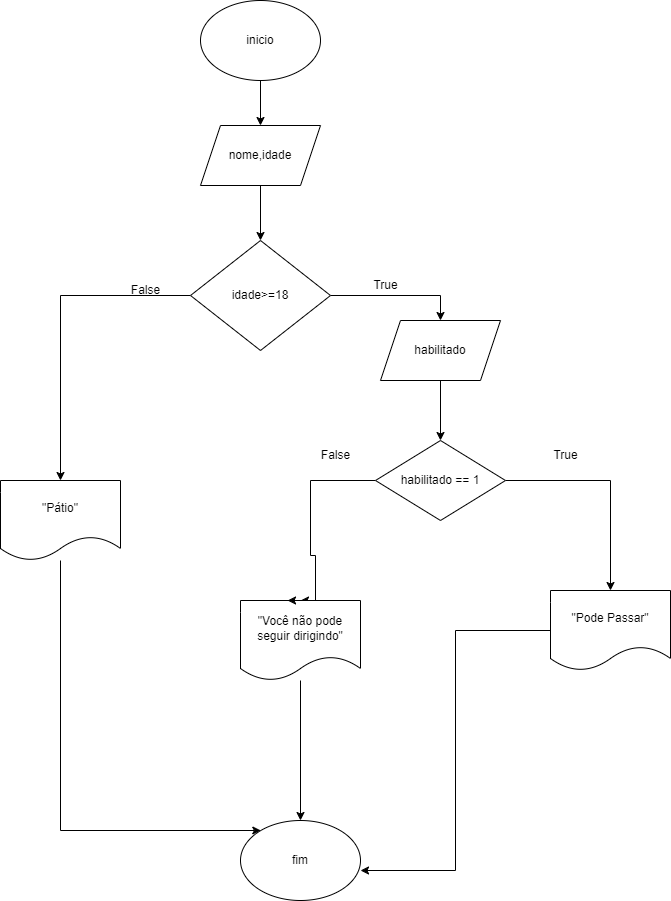

The diagram above was exported from draw.io. Its source (the exported page's mxGraphModel, read from the mxfile embedded in the PNG):
<mxGraphModel dx="1609" dy="457" grid="1" gridSize="10" guides="1" tooltips="1" connect="1" arrows="1" fold="1" page="1" pageScale="1" pageWidth="827" pageHeight="1169" math="0" shadow="0">
  <root>
    <mxCell id="0" />
    <mxCell id="1" parent="0" />
    <mxCell id="mIQsyB0-4lagPcJyzQ4w-3" style="edgeStyle=orthogonalEdgeStyle;rounded=0;orthogonalLoop=1;jettySize=auto;html=1;entryX=0.5;entryY=0;entryDx=0;entryDy=0;" edge="1" parent="1" source="mIQsyB0-4lagPcJyzQ4w-1" target="mIQsyB0-4lagPcJyzQ4w-2">
      <mxGeometry relative="1" as="geometry" />
    </mxCell>
    <mxCell id="mIQsyB0-4lagPcJyzQ4w-1" value="inicio" style="ellipse;whiteSpace=wrap;html=1;" vertex="1" parent="1">
      <mxGeometry x="-480" y="430" width="120" height="80" as="geometry" />
    </mxCell>
    <mxCell id="mIQsyB0-4lagPcJyzQ4w-5" style="edgeStyle=orthogonalEdgeStyle;rounded=0;orthogonalLoop=1;jettySize=auto;html=1;entryX=0.5;entryY=0;entryDx=0;entryDy=0;" edge="1" parent="1" source="mIQsyB0-4lagPcJyzQ4w-2" target="mIQsyB0-4lagPcJyzQ4w-4">
      <mxGeometry relative="1" as="geometry" />
    </mxCell>
    <mxCell id="mIQsyB0-4lagPcJyzQ4w-2" value="nome,idade" style="shape=parallelogram;perimeter=parallelogramPerimeter;whiteSpace=wrap;html=1;fixedSize=1;" vertex="1" parent="1">
      <mxGeometry x="-480" y="555" width="120" height="60" as="geometry" />
    </mxCell>
    <mxCell id="mIQsyB0-4lagPcJyzQ4w-9" style="edgeStyle=orthogonalEdgeStyle;rounded=0;orthogonalLoop=1;jettySize=auto;html=1;" edge="1" parent="1" source="mIQsyB0-4lagPcJyzQ4w-4" target="mIQsyB0-4lagPcJyzQ4w-7">
      <mxGeometry relative="1" as="geometry" />
    </mxCell>
    <mxCell id="mIQsyB0-4lagPcJyzQ4w-21" style="edgeStyle=orthogonalEdgeStyle;rounded=0;orthogonalLoop=1;jettySize=auto;html=1;entryX=0.5;entryY=0;entryDx=0;entryDy=0;" edge="1" parent="1" source="mIQsyB0-4lagPcJyzQ4w-4" target="mIQsyB0-4lagPcJyzQ4w-20">
      <mxGeometry relative="1" as="geometry" />
    </mxCell>
    <mxCell id="mIQsyB0-4lagPcJyzQ4w-4" value="idade&amp;gt;=18" style="rhombus;whiteSpace=wrap;html=1;" vertex="1" parent="1">
      <mxGeometry x="-490" y="670" width="140" height="110" as="geometry" />
    </mxCell>
    <mxCell id="mIQsyB0-4lagPcJyzQ4w-32" style="edgeStyle=orthogonalEdgeStyle;rounded=0;orthogonalLoop=1;jettySize=auto;html=1;entryX=1;entryY=0.625;entryDx=0;entryDy=0;entryPerimeter=0;" edge="1" parent="1" source="mIQsyB0-4lagPcJyzQ4w-6" target="mIQsyB0-4lagPcJyzQ4w-14">
      <mxGeometry relative="1" as="geometry" />
    </mxCell>
    <mxCell id="mIQsyB0-4lagPcJyzQ4w-6" value="&quot;Pode Passar&quot;" style="shape=document;whiteSpace=wrap;html=1;boundedLbl=1;" vertex="1" parent="1">
      <mxGeometry x="-130" y="1020" width="120" height="80" as="geometry" />
    </mxCell>
    <mxCell id="mIQsyB0-4lagPcJyzQ4w-30" style="edgeStyle=orthogonalEdgeStyle;rounded=0;orthogonalLoop=1;jettySize=auto;html=1;" edge="1" parent="1" source="mIQsyB0-4lagPcJyzQ4w-7" target="mIQsyB0-4lagPcJyzQ4w-14">
      <mxGeometry relative="1" as="geometry">
        <Array as="points">
          <mxPoint x="-620" y="1260" />
        </Array>
      </mxGeometry>
    </mxCell>
    <mxCell id="mIQsyB0-4lagPcJyzQ4w-7" value="&quot;Pátio&quot;" style="shape=document;whiteSpace=wrap;html=1;boundedLbl=1;" vertex="1" parent="1">
      <mxGeometry x="-680" y="910" width="120" height="80" as="geometry" />
    </mxCell>
    <mxCell id="mIQsyB0-4lagPcJyzQ4w-10" value="True" style="text;html=1;align=center;verticalAlign=middle;resizable=0;points=[];autosize=1;strokeColor=none;fillColor=none;" vertex="1" parent="1">
      <mxGeometry x="-320" y="700" width="50" height="30" as="geometry" />
    </mxCell>
    <mxCell id="mIQsyB0-4lagPcJyzQ4w-11" value="False" style="text;html=1;align=center;verticalAlign=middle;resizable=0;points=[];autosize=1;strokeColor=none;fillColor=none;" vertex="1" parent="1">
      <mxGeometry x="-560" y="705" width="50" height="30" as="geometry" />
    </mxCell>
    <mxCell id="mIQsyB0-4lagPcJyzQ4w-14" value="fim" style="ellipse;whiteSpace=wrap;html=1;" vertex="1" parent="1">
      <mxGeometry x="-440" y="1250" width="120" height="80" as="geometry" />
    </mxCell>
    <mxCell id="mIQsyB0-4lagPcJyzQ4w-23" value="" style="edgeStyle=orthogonalEdgeStyle;rounded=0;orthogonalLoop=1;jettySize=auto;html=1;" edge="1" parent="1" source="mIQsyB0-4lagPcJyzQ4w-20" target="mIQsyB0-4lagPcJyzQ4w-22">
      <mxGeometry relative="1" as="geometry" />
    </mxCell>
    <mxCell id="mIQsyB0-4lagPcJyzQ4w-20" value="habilitado" style="shape=parallelogram;perimeter=parallelogramPerimeter;whiteSpace=wrap;html=1;fixedSize=1;" vertex="1" parent="1">
      <mxGeometry x="-300" y="750" width="120" height="60" as="geometry" />
    </mxCell>
    <mxCell id="mIQsyB0-4lagPcJyzQ4w-24" style="edgeStyle=orthogonalEdgeStyle;rounded=0;orthogonalLoop=1;jettySize=auto;html=1;entryX=0.5;entryY=0;entryDx=0;entryDy=0;" edge="1" parent="1" source="mIQsyB0-4lagPcJyzQ4w-22" target="mIQsyB0-4lagPcJyzQ4w-6">
      <mxGeometry relative="1" as="geometry" />
    </mxCell>
    <mxCell id="mIQsyB0-4lagPcJyzQ4w-26" style="edgeStyle=orthogonalEdgeStyle;rounded=0;orthogonalLoop=1;jettySize=auto;html=1;entryX=0.5;entryY=0;entryDx=0;entryDy=0;" edge="1" parent="1" source="mIQsyB0-4lagPcJyzQ4w-22" target="mIQsyB0-4lagPcJyzQ4w-25">
      <mxGeometry relative="1" as="geometry">
        <Array as="points">
          <mxPoint x="-370" y="910" />
          <mxPoint x="-370" y="985" />
          <mxPoint x="-365" y="985" />
        </Array>
      </mxGeometry>
    </mxCell>
    <mxCell id="mIQsyB0-4lagPcJyzQ4w-22" value="habilitado == 1" style="rhombus;whiteSpace=wrap;html=1;" vertex="1" parent="1">
      <mxGeometry x="-305" y="870" width="130" height="80" as="geometry" />
    </mxCell>
    <mxCell id="mIQsyB0-4lagPcJyzQ4w-31" style="edgeStyle=orthogonalEdgeStyle;rounded=0;orthogonalLoop=1;jettySize=auto;html=1;entryX=0.5;entryY=0;entryDx=0;entryDy=0;" edge="1" parent="1" source="mIQsyB0-4lagPcJyzQ4w-25" target="mIQsyB0-4lagPcJyzQ4w-14">
      <mxGeometry relative="1" as="geometry" />
    </mxCell>
    <mxCell id="mIQsyB0-4lagPcJyzQ4w-25" value="&quot;Você não pode seguir dirigindo&quot;" style="shape=document;whiteSpace=wrap;html=1;boundedLbl=1;" vertex="1" parent="1">
      <mxGeometry x="-440" y="1030" width="120" height="80" as="geometry" />
    </mxCell>
    <mxCell id="mIQsyB0-4lagPcJyzQ4w-27" style="edgeStyle=orthogonalEdgeStyle;rounded=0;orthogonalLoop=1;jettySize=auto;html=1;exitX=0.5;exitY=0;exitDx=0;exitDy=0;entryX=0.392;entryY=0;entryDx=0;entryDy=0;entryPerimeter=0;" edge="1" parent="1" source="mIQsyB0-4lagPcJyzQ4w-25" target="mIQsyB0-4lagPcJyzQ4w-25">
      <mxGeometry relative="1" as="geometry" />
    </mxCell>
    <mxCell id="mIQsyB0-4lagPcJyzQ4w-28" value="True" style="text;html=1;align=center;verticalAlign=middle;resizable=0;points=[];autosize=1;strokeColor=none;fillColor=none;" vertex="1" parent="1">
      <mxGeometry x="-140" y="870" width="50" height="30" as="geometry" />
    </mxCell>
    <mxCell id="mIQsyB0-4lagPcJyzQ4w-29" value="False" style="text;html=1;align=center;verticalAlign=middle;resizable=0;points=[];autosize=1;strokeColor=none;fillColor=none;" vertex="1" parent="1">
      <mxGeometry x="-370" y="870" width="50" height="30" as="geometry" />
    </mxCell>
  </root>
</mxGraphModel>